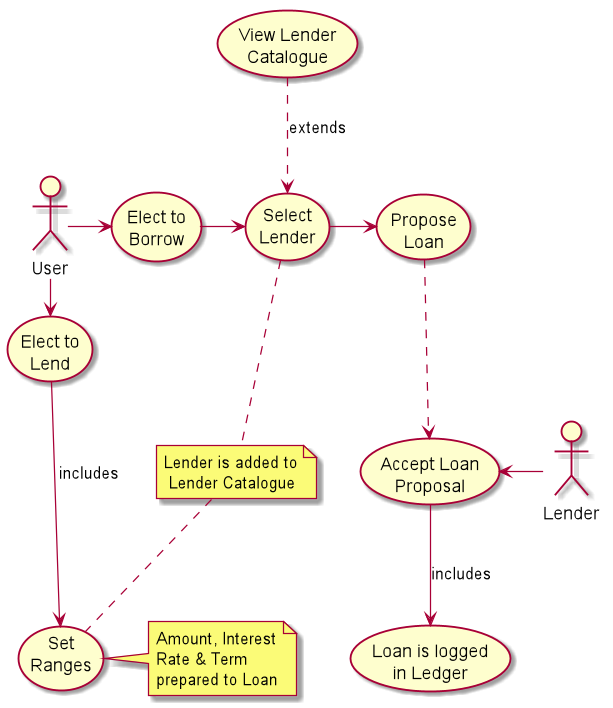

The diagram above was rendered by PlantUML. Its source (embedded in the PNG):
@startuml

(Elect to\nBorrow) as borrow
(Elect to\nLend) as lend
(Set\nRanges) as range
(Select \nLender) as select
(Propose\n Loan) as propose
(Accept Loan\n Proposal) as accept
(Loan is logged\nin Ledger) as loan

User -> borrow
borrow -> select
(View Lender\nCatalogue) .-> select : extends
User -> lend
lend -> range : includes

note right of range : Amount, Interest\nRate & Term \nprepared to Loan

note "Lender is added to\n Lender Catalogue" as n1

select .. n1
n1 .. range

select -> propose
propose ..> accept
accept <- Lender
accept --> loan : includes
@enduml